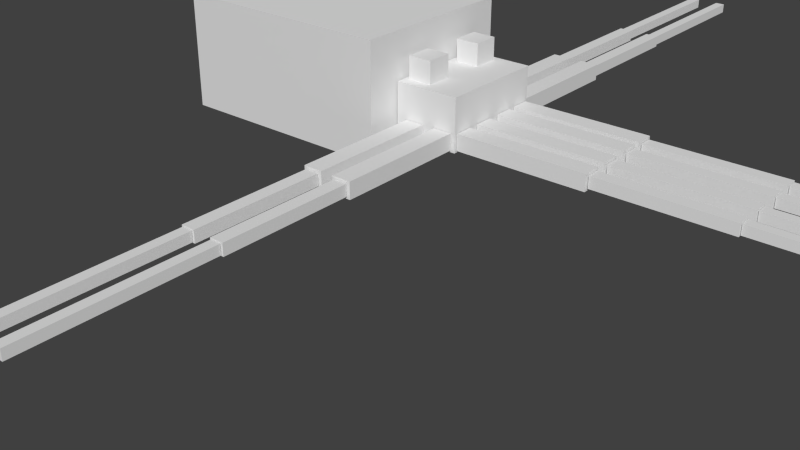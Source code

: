 # Source: kraken.blend  (saved by Blender 2.72.0; exported with 4.5.12 LTS)
import bpy
from mathutils import Matrix  # noqa: F401  (used for matrix-valued properties, if any)

bpy.ops.wm.read_factory_settings(use_empty=True)
scene = bpy.context.scene
scene.name = 'Scene'

# ---- collections
col_collection_1 = bpy.data.collections.new('Collection 1'); scene.collection.children.link(col_collection_1)

# ---- materials (node trees are filled in below, after node groups)
mat_material = bpy.data.materials.new('Material')
mat_material.alpha_threshold = 0.0
mat_material.use_transparent_shadow = False
mat_material.roughness = 0.5
mat_material.line_color = (0.0, 0.0, 0.0, 1.0)

# ---- material node trees

# ---- world
world_world = bpy.data.worlds.new('World'); scene.world = world_world
world_world.color = (0.05088, 0.05088, 0.05088)
world_world.use_sun_shadow = False
world_world.sun_shadow_jitter_overblur = 0.0
world_world.cycles.sampling_method = 'MANUAL'
world_world.cycles.sample_map_resolution = 256

# ---- meshes
me_cube = bpy.data.meshes.new('Cube')
me_cube.from_pydata([(-0.295, 1.013, -0.9294), (-0.8725, 1.013, -0.9294), (-0.8725, 3.393, -0.9294), (-0.295, 3.393, -0.9294), (-0.295, 1.013, -0.3077), (-0.8725, 1.013, -0.3077), (-0.8725, 3.393, -0.3077), (-0.295, 3.393, -0.3077), (-0.3791, 3.414, -0.8393), (-0.7884, 3.414, -0.8393), (-0.7884, 5.794, -0.8393), (-0.3791, 5.794, -0.8393), (-0.3791, 3.414, -0.3977), (-0.7884, 3.414, -0.3977), (-0.7884, 5.794, -0.3977), (-0.3791, 5.794, -0.3977), (-0.4306, 5.806, -0.804), (-0.7369, 5.806, -0.804), (-0.7369, 9.037, -0.804), (-0.4306, 9.037, -0.804), (-0.4306, 5.806, -0.433), (-0.7369, 5.806, -0.433), (-0.7369, 9.037, -0.433), (-0.4306, 9.037, -0.433), (0.6635, 1.013, -0.9294), (0.08594, 1.013, -0.9294), (0.08594, 3.393, -0.9294), (0.6635, 3.393, -0.9294), (0.6635, 1.013, -0.3077), (0.08594, 1.013, -0.3077), (0.08594, 3.393, -0.3077), (0.6635, 3.393, -0.3077), (0.5794, 3.414, -0.8393), (0.17, 3.414, -0.8393), (0.17, 5.794, -0.8393), (0.5794, 5.794, -0.8393), (0.5794, 3.414, -0.3977), (0.17, 3.414, -0.3977), (0.17, 5.794, -0.3977), (0.5794, 5.794, -0.3977), (0.5278, 5.806, -0.804), (0.2216, 5.806, -0.804), (0.2216, 9.037, -0.804), (0.5278, 9.037, -0.804), (0.5278, 5.806, -0.433), (0.2216, 5.806, -0.433), (0.2216, 9.037, -0.433), (0.5278, 9.037, -0.433), (0.08594, -1.014, -0.9294), (0.6635, -1.014, -0.9294), (0.6635, -3.394, -0.9294), (0.08594, -3.394, -0.9294), (0.08594, -1.014, -0.3077), (0.6635, -1.014, -0.3077), (0.6635, -3.394, -0.3077), (0.08594, -3.394, -0.3077), (0.17, -3.415, -0.8393), (0.5794, -3.415, -0.8393), (0.5794, -5.795, -0.8393), (0.17, -5.795, -0.8393), (0.17, -3.415, -0.3977), (0.5794, -3.415, -0.3977), (0.5794, -5.795, -0.3977), (0.17, -5.795, -0.3977), (0.2216, -5.807, -0.804), (0.5278, -5.807, -0.804), (0.5278, -8.856, -0.804), (0.2216, -8.856, -0.804), (0.2216, -5.807, -0.433), (0.5278, -5.807, -0.433), (0.5278, -8.856, -0.433), (0.2216, -8.856, -0.433), (-0.9097, -1.014, -0.9294), (-0.3321, -1.014, -0.9294), (-0.3321, -3.394, -0.9294), (-0.9097, -3.394, -0.9294), (-0.9097, -1.014, -0.3077), (-0.3321, -1.014, -0.3077), (-0.3321, -3.394, -0.3077), (-0.9097, -3.394, -0.3077), (-0.8256, -3.415, -0.8393), (-0.4162, -3.415, -0.8393), (-0.4162, -5.795, -0.8393), (-0.8256, -5.795, -0.8393), (-0.8256, -3.415, -0.3977), (-0.4162, -3.415, -0.3977), (-0.4162, -5.795, -0.3977), (-0.8256, -5.795, -0.3977), (-0.774, -5.807, -0.804), (-0.4678, -5.807, -0.804), (-0.4678, -8.856, -0.804), (-0.774, -8.856, -0.804), (-0.774, -5.807, -0.433), (-0.4678, -5.807, -0.433), (-0.4678, -8.856, -0.433), (-0.774, -8.856, -0.433), (-1.023, -0.1353, -0.9294), (-1.023, -0.4784, -0.9294), (-5.03, -0.4784, -0.9294), (-5.03, -0.1353, -0.9294), (-1.023, -0.1353, -0.3077), (-1.023, -0.4784, -0.3077), (-5.03, -0.4784, -0.3077), (-5.03, -0.1353, -0.3077), (-5.065, -0.1852, -0.8393), (-5.065, -0.4284, -0.8393), (-9.072, -0.4284, -0.8393), (-9.072, -0.1852, -0.8393), (-5.065, -0.1852, -0.3977), (-5.065, -0.4284, -0.3977), (-9.072, -0.4284, -0.3977), (-9.072, -0.1852, -0.3977), (-9.092, -0.2159, -0.804), (-9.092, -0.3978, -0.804), (-13.98, -0.3978, -0.804), (-13.98, -0.2159, -0.804), (-9.092, -0.2159, -0.433), (-9.092, -0.3978, -0.433), (-13.98, -0.3978, -0.433), (-13.98, -0.2159, -0.433), (-9.092, 0.3466, -0.804), (-9.092, 0.1647, -0.804), (-13.98, 0.1647, -0.804), (-13.98, 0.3466, -0.804), (-9.092, 0.3466, -0.433), (-9.092, 0.1647, -0.433), (-13.98, 0.1647, -0.433), (-13.98, 0.3466, -0.433), (-5.065, 0.3772, -0.8393), (-5.065, 0.134, -0.8393), (-9.072, 0.134, -0.8393), (-9.072, 0.3772, -0.8393), (-5.065, 0.3772, -0.3977), (-5.065, 0.134, -0.3977), (-9.072, 0.134, -0.3977), (-9.072, 0.3772, -0.3977), (-1.023, 0.4272, -0.9294), (-1.023, 0.08407, -0.9294), (-5.03, 0.08407, -0.9294), (-5.03, 0.4272, -0.9294), (-1.023, 0.4272, -0.3077), (-1.023, 0.08407, -0.3077), (-5.03, 0.08407, -0.3077), (-5.03, 0.4272, -0.3077), (-1.023, -0.6089, -0.9294), (-1.023, -0.952, -0.9294), (-5.03, -0.952, -0.9294), (-5.03, -0.6089, -0.9294), (-1.023, -0.6089, -0.3077), (-1.023, -0.952, -0.3077), (-5.03, -0.952, -0.3077), (-5.03, -0.6089, -0.3077), (-5.065, -0.6588, -0.8393), (-5.065, -0.902, -0.8393), (-9.072, -0.902, -0.8393), (-9.072, -0.6588, -0.8393), (-5.065, -0.6588, -0.3977), (-5.065, -0.902, -0.3977), (-9.072, -0.902, -0.3977), (-9.072, -0.6588, -0.3977), (-9.092, -0.6895, -0.804), (-9.092, -0.8714, -0.804), (-13.98, -0.8714, -0.804), (-13.98, -0.6895, -0.804), (-9.092, -0.6895, -0.433), (-9.092, -0.8714, -0.433), (-13.98, -0.8714, -0.433), (-13.98, -0.6895, -0.433), (-9.092, 0.8769, -0.804), (-9.092, 0.695, -0.804), (-13.98, 0.695, -0.804), (-13.98, 0.8769, -0.804), (-9.092, 0.8769, -0.433), (-9.092, 0.695, -0.433), (-13.98, 0.695, -0.433), (-13.98, 0.8769, -0.433), (-5.065, 0.9075, -0.8393), (-5.065, 0.6643, -0.8393), (-9.072, 0.6643, -0.8393), (-9.072, 0.9075, -0.8393), (-5.065, 0.9075, -0.3977), (-5.065, 0.6643, -0.3977), (-9.072, 0.6643, -0.3977), (-9.072, 0.9075, -0.3977), (-1.023, 0.9575, -0.9294), (-1.023, 0.6144, -0.9294), (-5.03, 0.6144, -0.9294), (-5.03, 0.9575, -0.9294), (-1.023, 0.9575, -0.3077), (-1.023, 0.6144, -0.3077), (-5.03, 0.6144, -0.3077), (-5.03, 0.9575, -0.3077), (0.2021, 0.1097, -1.456), (0.2021, -0.1097, -1.456), (0.0273, -0.1097, -1.456), (0.0273, 0.1097, -1.456), (0.2021, 0.1097, -0.9805), (0.2021, -0.1097, -0.9805), (0.0273, -0.1097, -0.9805), (0.0273, 0.1097, -0.9805), (-0.08252, 0.1097, -1.456), (-0.08252, -0.1097, -1.456), (-0.2573, -0.1097, -1.456), (-0.2573, 0.1097, -1.456), (-0.08252, 0.1097, -0.9805), (-0.08252, -0.1097, -0.9805), (-0.2573, -0.1097, -0.9805), (-0.2573, 0.1097, -0.9805), (8.098, 1.628, -1.673), (8.098, -1.579, -1.673), (1.052, -1.579, -1.673), (1.052, 1.628, -1.673), (8.098, 1.628, 2.763), (8.098, -1.579, 2.763), (1.052, -1.579, 2.763), (1.052, 1.628, 2.763), (0.8616, 0.8095, 0.9058), (0.8616, 0.3395, 0.9058), (0.1257, 0.3395, 0.9058), (0.1257, 0.8095, 0.9058), (0.8616, 0.8095, 1.853), (0.8616, 0.3395, 1.853), (0.1257, 0.3395, 1.853), (0.1257, 0.8095, 1.853), (0.7901, -0.3997, 0.9058), (0.7901, -0.8697, 0.9058), (0.0542, -0.8697, 0.9058), (0.0542, -0.3997, 0.9058), (0.7901, -0.3997, 1.853), (0.7901, -0.8697, 1.853), (0.0542, -0.8697, 1.853), (0.0542, -0.3997, 1.853), (1.0, 1.0, -1.0), (1.0, -1.0, -1.0), (-1.0, -1.0, -1.0), (-1.0, 1.0, -1.0), (1.0, 1.0, 1.0), (1.0, -1.0, 1.0), (-1.0, -1.0, 1.0), (-1.0, 1.0, 1.0)], [], [(0, 1, 2, 3), (4, 7, 6, 5), (0, 4, 5, 1), (1, 5, 6, 2), (2, 6, 7, 3), (4, 0, 3, 7), (8, 9, 10, 11), (12, 15, 14, 13), (8, 12, 13, 9), (9, 13, 14, 10), (10, 14, 15, 11), (12, 8, 11, 15), (16, 17, 18, 19), (20, 23, 22, 21), (16, 20, 21, 17), (17, 21, 22, 18), (18, 22, 23, 19), (20, 16, 19, 23), (24, 25, 26, 27), (28, 31, 30, 29), (24, 28, 29, 25), (25, 29, 30, 26), (26, 30, 31, 27), (28, 24, 27, 31), (32, 33, 34, 35), (36, 39, 38, 37), (32, 36, 37, 33), (33, 37, 38, 34), (34, 38, 39, 35), (36, 32, 35, 39), (40, 41, 42, 43), (44, 47, 46, 45), (40, 44, 45, 41), (41, 45, 46, 42), (42, 46, 47, 43), (44, 40, 43, 47), (48, 49, 50, 51), (52, 55, 54, 53), (48, 52, 53, 49), (49, 53, 54, 50), (50, 54, 55, 51), (52, 48, 51, 55), (56, 57, 58, 59), (60, 63, 62, 61), (56, 60, 61, 57), (57, 61, 62, 58), (58, 62, 63, 59), (60, 56, 59, 63), (64, 65, 66, 67), (68, 71, 70, 69), (64, 68, 69, 65), (65, 69, 70, 66), (66, 70, 71, 67), (68, 64, 67, 71), (72, 73, 74, 75), (76, 79, 78, 77), (72, 76, 77, 73), (73, 77, 78, 74), (74, 78, 79, 75), (76, 72, 75, 79), (80, 81, 82, 83), (84, 87, 86, 85), (80, 84, 85, 81), (81, 85, 86, 82), (82, 86, 87, 83), (84, 80, 83, 87), (88, 89, 90, 91), (92, 95, 94, 93), (88, 92, 93, 89), (89, 93, 94, 90), (90, 94, 95, 91), (92, 88, 91, 95), (96, 97, 98, 99), (100, 103, 102, 101), (96, 100, 101, 97), (97, 101, 102, 98), (98, 102, 103, 99), (100, 96, 99, 103), (104, 105, 106, 107), (108, 111, 110, 109), (104, 108, 109, 105), (105, 109, 110, 106), (106, 110, 111, 107), (108, 104, 107, 111), (112, 113, 114, 115), (116, 119, 118, 117), (112, 116, 117, 113), (113, 117, 118, 114), (114, 118, 119, 115), (116, 112, 115, 119), (120, 121, 122, 123), (124, 127, 126, 125), (120, 124, 125, 121), (121, 125, 126, 122), (122, 126, 127, 123), (124, 120, 123, 127), (128, 129, 130, 131), (132, 135, 134, 133), (128, 132, 133, 129), (129, 133, 134, 130), (130, 134, 135, 131), (132, 128, 131, 135), (136, 137, 138, 139), (140, 143, 142, 141), (136, 140, 141, 137), (137, 141, 142, 138), (138, 142, 143, 139), (140, 136, 139, 143), (144, 145, 146, 147), (148, 151, 150, 149), (144, 148, 149, 145), (145, 149, 150, 146), (146, 150, 151, 147), (148, 144, 147, 151), (152, 153, 154, 155), (156, 159, 158, 157), (152, 156, 157, 153), (153, 157, 158, 154), (154, 158, 159, 155), (156, 152, 155, 159), (160, 161, 162, 163), (164, 167, 166, 165), (160, 164, 165, 161), (161, 165, 166, 162), (162, 166, 167, 163), (164, 160, 163, 167), (168, 169, 170, 171), (172, 175, 174, 173), (168, 172, 173, 169), (169, 173, 174, 170), (170, 174, 175, 171), (172, 168, 171, 175), (176, 177, 178, 179), (180, 183, 182, 181), (176, 180, 181, 177), (177, 181, 182, 178), (178, 182, 183, 179), (180, 176, 179, 183), (184, 185, 186, 187), (188, 191, 190, 189), (184, 188, 189, 185), (185, 189, 190, 186), (186, 190, 191, 187), (188, 184, 187, 191), (192, 193, 194, 195), (196, 199, 198, 197), (192, 196, 197, 193), (193, 197, 198, 194), (194, 198, 199, 195), (196, 192, 195, 199), (200, 201, 202, 203), (204, 207, 206, 205), (200, 204, 205, 201), (201, 205, 206, 202), (202, 206, 207, 203), (204, 200, 203, 207), (208, 209, 210, 211), (212, 215, 214, 213), (208, 212, 213, 209), (209, 213, 214, 210), (210, 214, 215, 211), (212, 208, 211, 215), (216, 217, 218, 219), (220, 223, 222, 221), (216, 220, 221, 217), (217, 221, 222, 218), (218, 222, 223, 219), (220, 216, 219, 223), (224, 225, 226, 227), (228, 231, 230, 229), (224, 228, 229, 225), (225, 229, 230, 226), (226, 230, 231, 227), (228, 224, 227, 231), (232, 233, 234, 235), (236, 239, 238, 237), (232, 236, 237, 233), (233, 237, 238, 234), (234, 238, 239, 235), (236, 232, 235, 239)])
_uv = me_cube.uv_layers.new(name='UVMap')
_uv.uv.foreach_set('vector', [0.1978, 0.7655, 0.2291, 0.7655, 0.2291, 0.897, 0.1978, 0.897, 0.323, 0.7655, 0.323, 0.897, 0.2917, 0.897, 0.2917, 0.7655, 0.7642, 0.8839, 0.7642, 0.9183, 0.7329, 0.9183, 0.7329, 0.8839, 0.3325, 0.7655, 0.2989, 0.7655, 0.2989, 0.6341, 0.3325, 0.6341, 0.8479, 0.6593, 0.8479, 0.6249, 0.8792, 0.6249, 0.8792, 0.6593, 0.2315, 0.7655, 0.1978, 0.7655, 0.1978, 0.6341, 0.2315, 0.6341, 0.4372, 0.9627, 0.415, 0.9627, 0.415, 0.8312, 0.4372, 0.8312, 0.3698, 0.9627, 0.3698, 0.8312, 0.392, 0.8312, 0.392, 0.9627, 0.08157, 0.934, 0.08157, 0.9096, 0.1038, 0.9096, 0.1038, 0.934, 0.1344, 0.9096, 0.1105, 0.9096, 0.1105, 0.7781, 0.1344, 0.7781, 0.1481, 0.9096, 0.1481, 0.934, 0.1259, 0.934, 0.1259, 0.9096, 0.9067, 0.3891, 0.9306, 0.3891, 0.9306, 0.5205, 0.9067, 0.5205, 0.9276, 0.6593, 0.9442, 0.6593, 0.9442, 0.8377, 0.9276, 0.8377, 0.9075, 0.1784, 0.9075, 5.267e-08, 0.9241, 0.0, 0.9241, 0.1784, 0.839, 0.9417, 0.839, 0.9212, 0.8556, 0.9212, 0.8556, 0.9417, 0.9067, 0.5675, 0.8866, 0.5675, 0.8866, 0.3891, 0.9067, 0.3891, 0.7883, 0.9388, 0.7883, 0.9183, 0.8049, 0.9183, 0.8049, 0.9388, 0.8673, 2.633e-08, 0.8874, 0.0, 0.8874, 0.1784, 0.8673, 0.1784, 0.8209, 0.3765, 0.7896, 0.3765, 0.7896, 0.245, 0.8209, 0.245, 0.06261, 0.7781, 0.06261, 0.9096, 0.0313, 0.9096, 0.0313, 0.7781, 0.8077, 0.9149, 0.8077, 0.8805, 0.839, 0.8805, 0.839, 0.9149, 0.7559, 0.3765, 0.7222, 0.3765, 0.7222, 0.245, 0.7559, 0.245, 0.2604, 0.897, 0.2604, 0.9313, 0.2291, 0.9313, 0.2291, 0.897, 0.6548, 0.245, 0.6885, 0.245, 0.6885, 0.3765, 0.6548, 0.3765, 0.4372, 0.8312, 0.4594, 0.8312, 0.4594, 0.9627, 0.4372, 0.9627, 0.3477, 0.9627, 0.3477, 0.8312, 0.3698, 0.8312, 0.3698, 0.9627, 0.8298, 0.9149, 0.8298, 0.9393, 0.8077, 0.9393, 0.8077, 0.9149, 0.1584, 0.9096, 0.1344, 0.9096, 0.1344, 0.7781, 0.1584, 0.7781, 0.7329, 0.9427, 0.7329, 0.9183, 0.7551, 0.9183, 0.7551, 0.9427, 0.9276, 0.7907, 0.9037, 0.7907, 0.9037, 0.6593, 0.9276, 0.6593, 0.9202, 0.1843, 0.9368, 0.1843, 0.9368, 0.3627, 0.9202, 0.3627, 0.9241, 0.1784, 0.9241, 0.0, 0.9407, 0.0, 0.9407, 0.1784, 0.865, 0.9354, 0.865, 0.9149, 0.8816, 0.9149, 0.8816, 0.9354, 0.9037, 0.8377, 0.8836, 0.8377, 0.8836, 0.6593, 0.9037, 0.6593, 0.9105, 0.3891, 0.9105, 0.3686, 0.9271, 0.3686, 0.9271, 0.3891, 0.8665, 0.3891, 0.8866, 0.3891, 0.8866, 0.5675, 0.8665, 0.5675, 8.077e-09, 0.7781, 0.0313, 0.7781, 0.0313, 0.9096, 0.0, 0.9096, 0.2917, 0.7655, 0.2917, 0.897, 0.2604, 0.897, 0.2604, 0.7655, 0.1978, 0.9313, 0.1978, 0.897, 0.2291, 0.897, 0.2291, 0.9313, 0.7222, 0.3765, 0.6885, 0.3765, 0.6885, 0.245, 0.7222, 0.245, 0.9105, 0.3547, 0.9105, 0.3891, 0.8792, 0.3891, 0.8792, 0.3547, 0.2989, 0.7655, 0.2652, 0.7655, 0.2652, 0.6341, 0.2989, 0.6341, 0.5848, 0.8312, 0.607, 0.8312, 0.607, 0.9627, 0.5848, 0.9627, 0.5608, 0.9627, 0.5608, 0.8312, 0.583, 0.8312, 0.583, 0.9627, 0.1038, 0.934, 0.1038, 0.9096, 0.1259, 0.9096, 0.1259, 0.934, 0.08655, 0.7781, 0.1105, 0.7781, 0.1105, 0.9096, 0.08655, 0.9096, 0.05938, 0.934, 0.05938, 0.9096, 0.08157, 0.9096, 0.08157, 0.934, 0.9037, 0.7907, 0.9276, 0.7907, 0.9276, 0.9222, 0.9037, 0.9222, 0.6997, 0.8316, 0.7163, 0.8316, 0.7163, 1.0, 0.6997, 1.0, 0.6729, 1.0, 0.6729, 0.8316, 0.6895, 0.8316, 0.6895, 1.0, 0.7551, 0.9388, 0.7551, 0.9183, 0.7717, 0.9183, 0.7717, 0.9388, 0.9001, 0.3527, 0.88, 0.3527, 0.88, 0.1843, 0.9001, 0.1843, 0.9203, 0.9222, 0.9203, 0.9427, 0.9037, 0.9427, 0.9037, 0.9222, 0.9001, 0.1843, 0.9202, 0.1843, 0.9202, 0.3527, 0.9001, 0.3527, 0.2291, 0.7655, 0.2604, 0.7655, 0.2604, 0.897, 0.2291, 0.897, 0.88, 0.2213, 0.88, 0.3527, 0.8487, 0.3527, 0.8487, 0.2213, 0.7642, 0.9183, 0.7642, 0.8839, 0.7955, 0.8839, 0.7955, 0.9183, 0.2652, 0.7655, 0.2315, 0.7655, 0.2315, 0.6341, 0.2652, 0.6341, 0.8792, 0.3547, 0.8792, 0.3891, 0.8479, 0.3891, 0.8479, 0.3547, 0.7896, 0.3765, 0.7559, 0.3765, 0.7559, 0.245, 0.7896, 0.245, 0.4142, 0.9627, 0.392, 0.9627, 0.392, 0.8312, 0.4142, 0.8312, 0.4594, 0.9627, 0.4594, 0.8312, 0.4816, 0.8312, 0.4816, 0.9627, 0.1481, 0.934, 0.1481, 0.9096, 0.1703, 0.9096, 0.1703, 0.934, 0.08655, 0.9096, 0.06261, 0.9096, 0.06261, 0.7781, 0.08655, 0.7781, 0.05938, 0.9096, 0.05938, 0.934, 0.03719, 0.934, 0.03719, 0.9096, 0.9306, 0.652, 0.9067, 0.652, 0.9067, 0.5205, 0.9306, 0.5205, 0.607, 0.8312, 0.6236, 0.8312, 0.6236, 0.9996, 0.607, 0.9996, 0.7163, 1.0, 0.7163, 0.8316, 0.7329, 0.8316, 0.7329, 1.0, 0.7717, 0.9388, 0.7717, 0.9183, 0.7883, 0.9183, 0.7883, 0.9388, 0.323, 0.7655, 0.3431, 0.7655, 0.3431, 0.9339, 0.323, 0.9339, 0.5511, 0.9208, 0.5511, 0.9413, 0.5345, 0.9413, 0.5345, 0.9208, 0.8874, 0.0, 0.9075, 2.633e-08, 0.9075, 0.1684, 0.8874, 0.1684, 0.8077, 0.6593, 0.8263, 0.6593, 0.8263, 0.8805, 0.8077, 0.8805, 0.8067, 0.6103, 0.8067, 0.8316, 0.7881, 0.8316, 0.7881, 0.6103, 0.8836, 0.872, 0.8836, 0.8377, 0.9022, 0.8377, 0.9022, 0.872, 0.774, 0.6103, 0.7403, 0.6103, 0.7403, 0.3891, 0.774, 0.3891, 0.9022, 0.872, 0.9022, 0.9063, 0.8836, 0.9063, 0.8836, 0.872, 0.774, 0.3891, 0.8077, 0.3891, 0.8077, 0.6103, 0.774, 0.6103, 0.9671, 0.0, 0.9803, 0.0, 0.9803, 0.2213, 0.9671, 0.2213, 0.9671, 0.0, 0.9671, 0.2213, 0.9539, 0.2213, 0.9539, 1.317e-07, 0.3325, 0.756, 0.3325, 0.7316, 0.3457, 0.7316, 0.3457, 0.756, 0.6327, 0.8312, 0.6087, 0.8312, 0.6087, 0.61, 0.6327, 0.61, 0.1715, 0.8269, 0.1715, 0.8513, 0.1584, 0.8513, 0.1584, 0.8269, 0.7642, 0.8316, 0.7403, 0.8316, 0.7403, 0.6103, 0.7642, 0.6103, 0.9804, 0.6593, 0.9903, 0.6593, 0.9903, 0.9295, 0.9804, 0.9295, 0.9901, 0.0, 0.9901, 0.2702, 0.9803, 0.2702, 0.9803, 5.267e-08, 0.2175, 0.9518, 0.2175, 0.9313, 0.2273, 0.9313, 0.2273, 0.9518, 0.8077, 0.3891, 0.8278, 0.3891, 0.8278, 0.6593, 0.8077, 0.6593, 0.2076, 0.9313, 0.2076, 0.9518, 0.1978, 0.9518, 0.1978, 0.9313, 0.6528, 0.61, 0.6729, 0.61, 0.6729, 0.8802, 0.6528, 0.8802, 0.9702, 0.3891, 0.98, 0.3891, 0.98, 0.6593, 0.9702, 0.6593, 0.5599, 0.61, 0.5599, 0.8802, 0.5501, 0.8802, 0.5501, 0.61, 0.6997, 0.931, 0.6997, 0.9515, 0.6899, 0.9515, 0.6899, 0.931, 0.5099, 0.8802, 0.4898, 0.8802, 0.4898, 0.61, 0.5099, 0.61, 0.3212, 0.9233, 0.3212, 0.9438, 0.3113, 0.9438, 0.3113, 0.9233, 0.5099, 0.61, 0.53, 0.61, 0.53, 0.8802, 0.5099, 0.8802, 0.9438, 0.3891, 0.957, 0.3891, 0.957, 0.6103, 0.9438, 0.6103, 0.9539, 0.0, 0.9539, 0.2213, 0.9407, 0.2213, 0.9407, 1.317e-07, 0.3457, 0.6585, 0.3457, 0.6829, 0.3325, 0.6829, 0.3325, 0.6585, 0.5848, 0.8312, 0.5608, 0.8312, 0.5608, 0.61, 0.5848, 0.61, 0.3325, 0.6585, 0.3325, 0.6341, 0.3457, 0.6341, 0.3457, 0.6585, 0.6729, 0.6103, 0.6968, 0.6103, 0.6968, 0.8316, 0.6729, 0.8316, 0.8479, 0.3891, 0.8665, 0.3891, 0.8665, 0.6103, 0.8479, 0.6103, 0.8673, 0.0, 0.8673, 0.2213, 0.8487, 0.2213, 0.8487, 1.185e-07, 0.0186, 0.9439, 0.0186, 0.9096, 0.03719, 0.9096, 0.03719, 0.9439, 0.4561, 0.61, 0.4898, 0.61, 0.4898, 0.8312, 0.4561, 0.8312, 0.8836, 0.9407, 0.8836, 0.9063, 0.9022, 0.9063, 0.9022, 0.9407, 0.415, 0.61, 0.4487, 0.61, 0.4487, 0.8312, 0.415, 0.8312, 0.8278, 0.6593, 0.8464, 0.6593, 0.8464, 0.8805, 0.8278, 0.8805, 0.7163, 0.6103, 0.7163, 0.8316, 0.6977, 0.8316, 0.6977, 0.6103, 0.8792, 0.6593, 0.8792, 0.6249, 0.8978, 0.6249, 0.8978, 0.6593, 0.6729, 0.3891, 0.7066, 0.3891, 0.7066, 0.6103, 0.6729, 0.6103, 0.865, 0.9149, 0.865, 0.8805, 0.8836, 0.8805, 0.8836, 0.9149, 0.3477, 0.61, 0.3814, 0.61, 0.3814, 0.8312, 0.3477, 0.8312, 0.9442, 0.6593, 0.9574, 0.6593, 0.9574, 0.8805, 0.9442, 0.8805, 0.9438, 0.3891, 0.9438, 0.6103, 0.9306, 0.6103, 0.9306, 0.3891, 0.3457, 0.7072, 0.3457, 0.7316, 0.3325, 0.7316, 0.3325, 0.7072, 0.6087, 0.8312, 0.5848, 0.8312, 0.5848, 0.61, 0.6087, 0.61, 0.3325, 0.7072, 0.3325, 0.6829, 0.3457, 0.6829, 0.3457, 0.7072, 0.7163, 0.6103, 0.7403, 0.6103, 0.7403, 0.8316, 0.7163, 0.8316, 0.98, 0.3891, 0.9899, 0.3891, 0.9899, 0.6593, 0.98, 0.6593, 0.9804, 0.6593, 0.9804, 0.9295, 0.9706, 0.9295, 0.9706, 0.6593, 0.9301, 0.9222, 0.9301, 0.9427, 0.9203, 0.9427, 0.9203, 0.9222, 0.8278, 0.3891, 0.8479, 0.3891, 0.8479, 0.6593, 0.8278, 0.6593, 0.6899, 0.931, 0.6899, 0.9105, 0.6997, 0.9105, 0.6997, 0.931, 0.6528, 0.8802, 0.6327, 0.8802, 0.6327, 0.61, 0.6528, 0.61, 0.9901, 0.0, 1.0, 0.0, 1.0, 0.2702, 0.9901, 0.2702, 0.9998, 0.3891, 0.9998, 0.6593, 0.9899, 0.6593, 0.9899, 0.3891, 0.2389, 0.9313, 0.2389, 0.9518, 0.2291, 0.9518, 0.2291, 0.9313, 0.5501, 0.8802, 0.53, 0.8802, 0.53, 0.61, 0.5501, 0.61, 0.2175, 0.9313, 0.2175, 0.9518, 0.2076, 0.9518, 0.2076, 0.9313, 0.8286, 0.0, 0.8487, 5.267e-08, 0.8487, 0.2702, 0.8286, 0.2702, 0.9574, 0.6593, 0.9706, 0.6593, 0.9706, 0.8805, 0.9574, 0.8805, 0.9702, 0.3891, 0.9702, 0.6103, 0.957, 0.6103, 0.957, 0.3891, 0.1715, 0.8025, 0.1715, 0.8269, 0.1584, 0.8269, 0.1584, 0.8025, 0.1738, 0.6341, 0.1978, 0.6341, 0.1978, 0.8554, 0.1738, 0.8554, 0.1715, 0.7781, 0.1715, 0.8025, 0.1584, 0.8025, 0.1584, 0.7781, 0.7642, 0.6103, 0.7881, 0.6103, 0.7881, 0.8316, 0.7642, 0.8316, 0.865, 0.8805, 0.8464, 0.8805, 0.8464, 0.6593, 0.865, 0.6593, 0.8836, 0.6593, 0.8836, 0.8805, 0.865, 0.8805, 0.865, 0.6593, 6.462e-09, 0.9439, 0.0, 0.9096, 0.0186, 0.9096, 0.0186, 0.9439, 0.7403, 0.6103, 0.7066, 0.6103, 0.7066, 0.3891, 0.7403, 0.3891, 0.1723, 0.942, 0.1723, 0.9077, 0.1909, 0.9077, 0.1909, 0.942, 0.3814, 0.61, 0.415, 0.61, 0.415, 0.8312, 0.3814, 0.8312, 0.6927, 0.3765, 0.6927, 0.3886, 0.6832, 0.3886, 0.6832, 0.3765, 0.6832, 0.3886, 0.6737, 0.3886, 0.6737, 0.3765, 0.6832, 0.3765, 0.1584, 0.9039, 0.1584, 0.8776, 0.1703, 0.8776, 0.1703, 0.9039, 0.3208, 0.897, 0.3208, 0.9233, 0.3113, 0.9233, 0.3113, 0.897, 0.8074, 0.8839, 0.8074, 0.9102, 0.7955, 0.9102, 0.7955, 0.8839, 0.6997, 0.8579, 0.6997, 0.8842, 0.6903, 0.8842, 0.6903, 0.8579, 0.6737, 0.3765, 0.6737, 0.3886, 0.6643, 0.3886, 0.6643, 0.3765, 0.6643, 0.3886, 0.6548, 0.3886, 0.6548, 0.3765, 0.6643, 0.3765, 0.8673, 0.2047, 0.8673, 0.1784, 0.8792, 0.1784, 0.8792, 0.2047, 0.6903, 0.9105, 0.6903, 0.8842, 0.6997, 0.8842, 0.6997, 0.9105, 0.1703, 0.8513, 0.1703, 0.8776, 0.1584, 0.8776, 0.1584, 0.8513, 0.6997, 0.8316, 0.6997, 0.8579, 0.6903, 0.8579, 0.6903, 0.8316, 0.0, 0.3891, 0.1738, 0.3891, 0.1738, 0.7781, 3.877e-08, 0.7781, 0.6548, 0.0, 0.6548, 0.3891, 0.481, 0.3891, 0.481, 2.107e-07, 0.1738, 0.6341, 0.1738, 0.3891, 0.3477, 0.3891, 0.3477, 0.6341, 0.481, 0.3891, 0.2405, 0.3891, 0.2405, 0.0, 0.481, 1.975e-08, 0.6548, 0.245, 0.6548, 0.0, 0.8286, 0.0, 0.8286, 0.245, 0.0, 0.0, 0.2405, 1.053e-07, 0.2405, 0.3891, 3.877e-08, 0.3891, 0.2604, 0.897, 0.2858, 0.897, 0.2858, 0.9376, 0.2604, 0.9376, 0.3113, 0.897, 0.3113, 0.9376, 0.2858, 0.9376, 0.2858, 0.897, 0.8463, 0.2718, 0.8463, 0.3241, 0.8209, 0.3241, 0.8209, 0.2718, 0.7329, 0.8839, 0.7329, 0.8316, 0.7728, 0.8316, 0.7728, 0.8839, 0.8463, 0.3241, 0.8463, 0.3765, 0.8209, 0.3765, 0.8209, 0.3241, 0.5296, 0.8802, 0.5296, 0.9325, 0.4898, 0.9325, 0.4898, 0.8802, 0.5345, 0.8802, 0.5599, 0.8802, 0.5599, 0.9208, 0.5345, 0.9208, 0.839, 0.9212, 0.839, 0.8805, 0.8644, 0.8805, 0.8644, 0.9212, 0.7728, 0.8839, 0.7728, 0.8316, 0.7983, 0.8316, 0.7983, 0.8839, 0.8665, 0.6198, 0.8665, 0.5675, 0.9064, 0.5675, 0.9064, 0.6198, 0.1723, 0.9077, 0.1723, 0.8554, 0.1978, 0.8554, 0.1978, 0.9077, 0.6327, 0.9325, 0.6327, 0.8802, 0.6725, 0.8802, 0.6725, 0.9325, 0.4561, 0.3891, 0.5645, 0.3891, 0.5645, 0.4995, 0.4561, 0.4995, 0.6729, 0.4995, 0.6729, 0.61, 0.5645, 0.61, 0.5645, 0.4995, 0.5645, 0.61, 0.4561, 0.61, 0.4561, 0.4995, 0.5645, 0.4995, 0.3477, 0.4995, 0.3477, 0.3891, 0.4561, 0.3891, 0.4561, 0.4995, 0.6729, 0.4995, 0.5645, 0.4995, 0.5645, 0.3891, 0.6729, 0.3891, 0.3477, 0.4995, 0.4561, 0.4995, 0.4561, 0.61, 0.3477, 0.61])
me_cube.materials.append(mat_material)
me_cube.use_remesh_preserve_volume = False
me_cube.use_remesh_preserve_attributes = False
me_cube.use_mirror_vertex_groups = False
me_cube.update()
arm_armature = bpy.data.armatures.new('Armature')  # bones are not reproduced

# ---- objects
ob_armature = bpy.data.objects.new('Armature', arm_armature)
ob_cube = bpy.data.objects.new('Cube', me_cube)

# ---- transforms, parenting, visibility, modifiers, constraints
ob_armature.location = (0.8021, 0.07291, 0.6127)
ob_armature.rotation_euler = (0.0, -0.0, 3.135)
ob_armature.show_in_front = True
ob_armature.lineart.crease_threshold = 0.0
ob_cube.parent = ob_armature
ob_cube.matrix_parent_inverse = Matrix(((1.0, 0.0, 0.0, -0.8021), (0.0, 1.0, 0.0, -0.07291), (0.0, 0.0, 1.0, -0.6127), (0.0, 0.0, 0.0, 1.0)))
ob_cube.location = (0.01141, 0.0, 0.4918)
ob_cube.scale = (0.5941, 1.0, 0.475)
ob_cube.lock_rotations_4d = False
ob_cube.empty_display_type = 'ARROWS'
ob_cube.lineart.crease_threshold = 0.0
_vg = ob_cube.vertex_groups.new(name='Bone')
_vg.add([208, 209, 210, 211, 212, 213, 214, 215], 1.0, 'REPLACE')
_vg = ob_cube.vertex_groups.new(name='Bone.001')
_vg = ob_cube.vertex_groups.new(name='Bone.002')
for _i, _w in zip([232, 233, 235, 236, 237, 238, 239], [0.9382, 0.2843, 0.0008073, 0.8395, 0.2812, 0.02298, 0.1112]): _vg.add([_i], _w, 'REPLACE')
_vg = ob_cube.vertex_groups.new(name='Bone.022')
_vg.add([24, 25, 26, 27, 28, 29, 30, 31], 1.0, 'REPLACE')
_vg = ob_cube.vertex_groups.new(name='Bone.024')
for _i, _w in zip([32, 33, 34, 35, 36, 37, 38, 39], [0.9884, 0.9916, 0.8122, 0.1521, 0.9983, 0.9971, 0.2005, 0.7455]): _vg.add([_i], _w, 'REPLACE')
_vg = ob_cube.vertex_groups.new(name='Bone.026')
for _i, _w in zip([34, 35, 38, 39, 40, 41, 42, 43, 44, 45, 46, 47], [0.1878, 0.8479, 0.7995, 0.2545, 1.0, 1.0, 1.0, 1.0, 1.0, 1.0, 1.0, 1.0]): _vg.add([_i], _w, 'REPLACE')
_vg = ob_cube.vertex_groups.new(name='Bone.003')
for _i, _w in zip([236, 237, 238, 239], [0.08662, 0.01993, 0.02004, 0.6686]): _vg.add([_i], _w, 'REPLACE')
_vg = ob_cube.vertex_groups.new(name='Bone.023')
_vg.add([0, 1, 2, 3, 4, 5, 6, 7], 1.0, 'REPLACE')
_vg = ob_cube.vertex_groups.new(name='Bone.025')
for _i, _w in zip([8, 9, 10, 11, 12, 13, 14, 15], [0.9882, 0.9913, 0.7976, 0.1439, 0.9984, 0.9969, 0.2055, 0.7507]): _vg.add([_i], _w, 'REPLACE')
_vg = ob_cube.vertex_groups.new(name='Bone.027')
for _i, _w in zip([10, 11, 14, 15, 16, 17, 18, 19, 20, 21, 22, 23], [0.2024, 0.8561, 0.7945, 0.2493, 1.0, 1.0, 1.0, 1.0, 1.0, 1.0, 1.0, 1.0]): _vg.add([_i], _w, 'REPLACE')
_vg = ob_cube.vertex_groups.new(name='Bone.004')
for _i, _w in zip([232, 235, 236, 239], [0.03132, 0.9414, 0.006428, 0.1631]): _vg.add([_i], _w, 'REPLACE')
_vg = ob_cube.vertex_groups.new(name='Bone.028')
_vg.add([184, 185, 186, 187, 188, 189, 190, 191], 1.0, 'REPLACE')
_vg = ob_cube.vertex_groups.new(name='Bone.032')
for _i, _w in zip([176, 177, 178, 179, 180, 181, 182, 183], [0.998, 0.9991, 0.7917, 0.1771, 0.9991, 0.9977, 0.1785, 0.7825]): _vg.add([_i], _w, 'REPLACE')
_vg = ob_cube.vertex_groups.new(name='Bone.036')
for _i, _w in zip([168, 169, 170, 171, 172, 173, 174, 175, 178, 179, 182, 183], [1.0, 1.0, 1.0, 1.0, 1.0, 1.0, 1.0, 1.0, 0.2083, 0.8229, 0.8215, 0.2175]): _vg.add([_i], _w, 'REPLACE')
_vg = ob_cube.vertex_groups.new(name='Bone.005')
for _i, _w in zip([48, 49, 52, 53], [0.07527, 0.4634, 0.04511, 0.4674]): _vg.add([_i], _w, 'REPLACE')
_vg = ob_cube.vertex_groups.new(name='Bone.016')
for _i, _w in zip([48, 49, 50, 51, 52, 53, 54, 55], [0.9247, 0.5366, 0.9974, 0.9992, 0.9524, 0.5326, 0.9984, 0.9995]): _vg.add([_i], _w, 'REPLACE')
_vg = ob_cube.vertex_groups.new(name='Bone.018')
for _i, _w in zip([56, 57, 58, 59, 60, 61, 62, 63], [0.9983, 0.9974, 0.8948, 0.9767, 0.9995, 0.9981, 0.2029, 0.8937]): _vg.add([_i], _w, 'REPLACE')
_vg = ob_cube.vertex_groups.new(name='Bone.020')
for _i, _w in zip([58, 62, 63, 64, 65, 66, 67, 68, 69, 70, 71], [0.1052, 0.7971, 0.1063, 1.0, 1.0, 1.0, 1.0, 1.0, 1.0, 1.0, 1.0]): _vg.add([_i], _w, 'REPLACE')
_vg = ob_cube.vertex_groups.new(name='Bone.006')
for _i, _w in zip([233, 234, 237, 238], [0.4944, 0.9582, 0.3055, 0.1732]): _vg.add([_i], _w, 'REPLACE')
_vg = ob_cube.vertex_groups.new(name='Bone.017')
_vg.add([72, 73, 74, 75, 76, 77, 78, 79], 1.0, 'REPLACE')
_vg = ob_cube.vertex_groups.new(name='Bone.019')
for _i, _w in zip([80, 81, 82, 83, 84, 85, 86, 87], [0.9879, 0.9904, 0.7448, 0.1395, 0.9988, 0.9961, 0.217, 0.8065]): _vg.add([_i], _w, 'REPLACE')
_vg = ob_cube.vertex_groups.new(name='Bone.021')
for _i, _w in zip([82, 83, 86, 87, 88, 89, 90, 91, 92, 93, 94, 95], [0.2552, 0.8605, 0.783, 0.1935, 1.0, 1.0, 1.0, 1.0, 1.0, 1.0, 1.0, 1.0]): _vg.add([_i], _w, 'REPLACE')
_vg = ob_cube.vertex_groups.new(name='Bone.007')
for _i, _w in zip([233, 236, 237, 238, 239], [0.1852, 0.001524, 0.3616, 0.7446, 0.03716]): _vg.add([_i], _w, 'REPLACE')
_vg = ob_cube.vertex_groups.new(name='Bone.029')
_vg.add([144, 145, 146, 147, 148, 149, 150, 151], 1.0, 'REPLACE')
_vg = ob_cube.vertex_groups.new(name='Bone.033')
for _i, _w in zip([152, 153, 154, 155, 156, 157, 158, 159], [0.9971, 0.9995, 0.8637, 0.25, 0.9984, 0.9983, 0.118, 0.6927]): _vg.add([_i], _w, 'REPLACE')
_vg = ob_cube.vertex_groups.new(name='Bone.037')
for _i, _w in zip([154, 155, 158, 159, 160, 161, 162, 163, 164, 165, 166, 167], [0.1363, 0.75, 0.882, 0.3073, 1.0, 1.0, 1.0, 1.0, 1.0, 1.0, 1.0, 1.0]): _vg.add([_i], _w, 'REPLACE')
_vg = ob_cube.vertex_groups.new(name='Bone.008')
_vg = ob_cube.vertex_groups.new(name='Bone.030')
for _i, _w in zip([136, 137, 138, 139, 140, 141, 142, 143], [0.9965, 0.9975, 0.5135, 0.5339, 0.9988, 0.9987, 0.6734, 0.8513]): _vg.add([_i], _w, 'REPLACE')
_vg = ob_cube.vertex_groups.new(name='Bone.034')
for _i, _w in zip([128, 129, 130, 131, 132, 133, 134, 135, 138, 139, 142, 143], [0.9997, 0.9997, 0.9201, 0.9645, 0.9993, 0.9983, 0.1411, 0.8473, 0.4865, 0.4661, 0.3266, 0.1487]): _vg.add([_i], _w, 'REPLACE')
_vg = ob_cube.vertex_groups.new(name='Bone.038')
for _i, _w in zip([120, 121, 122, 123, 124, 125, 126, 127, 130, 131, 134, 135], [1.0, 1.0, 1.0, 1.0, 1.0, 1.0, 1.0, 1.0, 0.07992, 0.02098, 0.8589, 0.1527]): _vg.add([_i], _w, 'REPLACE')
_vg = ob_cube.vertex_groups.new(name='Bone.009')
_vg = ob_cube.vertex_groups.new(name='Bone.031')
_vg.add([96, 97, 98, 99, 100, 101, 102, 103], 1.0, 'REPLACE')
_vg = ob_cube.vertex_groups.new(name='Bone.035')
for _i, _w in zip([104, 105, 106, 107, 108, 109, 110, 111], [0.9998, 0.9995, 0.8854, 0.9776, 0.9996, 0.9978, 0.2103, 0.904]): _vg.add([_i], _w, 'REPLACE')
_vg = ob_cube.vertex_groups.new(name='Bone.039')
for _i, _w in zip([106, 110, 111, 112, 113, 114, 115, 116, 117, 118, 119], [0.1146, 0.7897, 0.09598, 1.0, 1.0, 1.0, 1.0, 1.0, 1.0, 1.0, 1.0]): _vg.add([_i], _w, 'REPLACE')
_vg = ob_cube.vertex_groups.new(name='Bone.010')
_vg.add([200, 201, 202, 203, 204, 205, 206, 207], 1.0, 'REPLACE')
_vg = ob_cube.vertex_groups.new(name='Bone.011')
_vg.add([192, 193, 194, 195, 196, 197, 198, 199], 1.0, 'REPLACE')
_vg = ob_cube.vertex_groups.new(name='Bone.012')
_vg.add([224, 225, 226, 227, 228, 229, 230, 231], 1.0, 'REPLACE')
_vg = ob_cube.vertex_groups.new(name='Bone.013')
_vg.add([216, 217, 218, 219, 220, 221, 222, 223], 1.0, 'REPLACE')
_m = ob_cube.modifiers.new('Armature', 'ARMATURE')
_m.object = ob_armature

# ---- collection membership
col_collection_1.objects.link(ob_armature)
col_collection_1.objects.link(ob_cube)

# ---- scene / render settings (as saved in the file)
scene.frame_start = 1; scene.frame_end = 250; scene.frame_set(117)
scene.render.engine = 'BLENDER_EEVEE_NEXT'
scene.render.resolution_percentage = 50
scene.render.dither_intensity = 0.0
scene.cycles.use_denoising = False
scene.cycles.samples = 10
scene.cycles.sampling_pattern = 'TABULATED_SOBOL'
scene.cycles.light_sampling_threshold = 0.0
scene.cycles.use_adaptive_sampling = False
scene.cycles.use_light_tree = False
scene.cycles.blur_glossy = 0.0
scene.cycles.pixel_filter_type = 'GAUSSIAN'
scene.cycles.sample_clamp_indirect = 0.0
scene.view_settings.view_transform = 'Standard'
bpy.context.view_layer.update()

# ---- added for rendering (the .blend has no active camera and no usable light): camera, sun
cam_auto = bpy.data.cameras.new('AutoCamera')
cam_auto.lens = 50.0
cam_auto.sensor_width = 36.0
cam_auto.clip_end = 1000.0
ob_auto_camera = bpy.data.objects.new('AutoCamera', cam_auto)
scene.collection.objects.link(ob_auto_camera)
ob_auto_camera.location = (11.9907, -13.9985, 7.11494)
ob_auto_camera.rotation_euler = (1.09748, -7.21219e-08, 0.694738)
scene.camera = ob_auto_camera
light_auto_sun = bpy.data.lights.new('AutoSun', 'SUN')
light_auto_sun.energy = 3.0
light_auto_sun.angle = 0.0523599
ob_auto_sun = bpy.data.objects.new('AutoSun', light_auto_sun)
scene.collection.objects.link(ob_auto_sun)
ob_auto_sun.rotation_euler = (0.872665, 0.174533, 0.523599)
bpy.context.view_layer.update()
